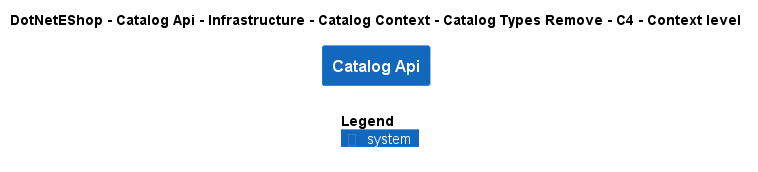

The diagram above was rendered by PlantUML. Its source (embedded in the PNG):
@startuml
!include ..\..\..\..\..\..\..\..\..\.c4s\C4_Context.puml

AddElementTag("c4interflow:lifecycle:new", $bgColor=green, $fontColor=#ffffff, $borderColor=green, $shadowing="False")
AddElementTag("c4interflow:lifecycle:changed", $bgColor=orange, $fontColor=#ffffff, $borderColor=orange, $shadowing="False")
AddElementTag("c4interflow:lifecycle:removed", $bgColor=red, $fontColor=#ffffff, $borderColor=red, $shadowing="False")

AddRelTag("c4interflow:lifecycle:new", $textColor=green, $lineColor=green)
AddRelTag("c4interflow:lifecycle:changed", $textColor=orange, $lineColor=orange)
AddRelTag("c4interflow:lifecycle:removed", $textColor=red, $lineColor=red)

SHOW_PERSON_PORTRAIT()
LAYOUT_TOP_DOWN()

skinparam linetype polyline

title DotNetEShop - Catalog Api - Infrastructure - Catalog Context - Catalog Types Remove - C4 - Context level

System(DotNetEShop.SoftwareSystems.CatalogApi, "Catalog Api", "")



SHOW_LEGEND()
@enduml